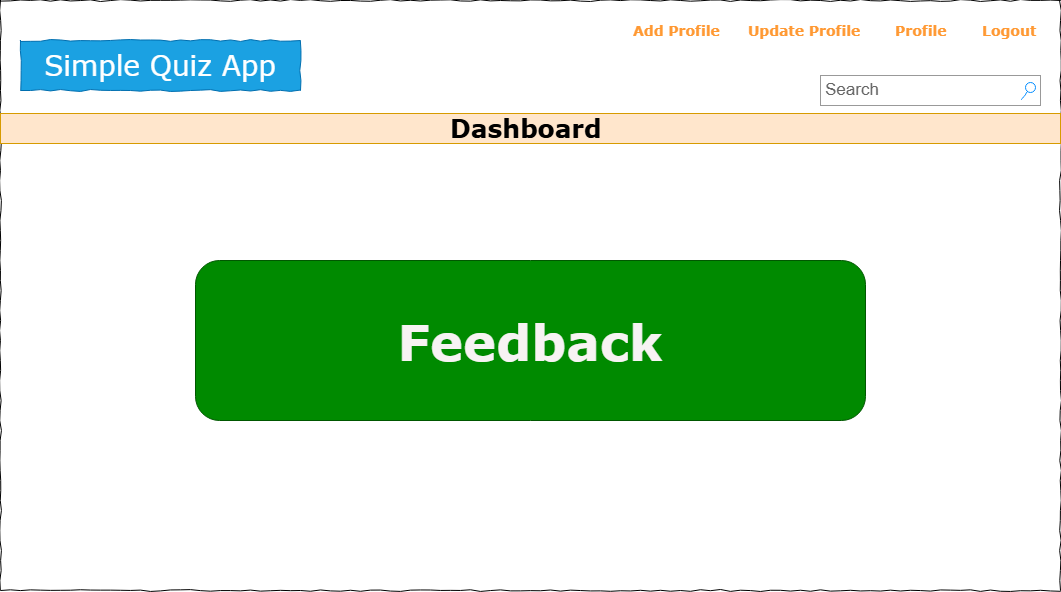

The diagram above was exported from draw.io. Its source (the exported page's mxGraphModel, read from the mxfile embedded in the PNG):
<mxGraphModel dx="1323" dy="687" grid="1" gridSize="10" guides="1" tooltips="1" connect="1" arrows="1" fold="1" page="1" pageScale="1" pageWidth="1100" pageHeight="850" background="#ffffff" math="0" shadow="0">
  <root>
    <mxCell id="0" />
    <mxCell id="1" parent="0" />
    <mxCell id="677b7b8949515195-1" value="" style="whiteSpace=wrap;html=1;rounded=0;shadow=0;labelBackgroundColor=none;strokeWidth=1;fontFamily=Verdana;fontSize=12;align=center;comic=1;" parent="1" vertex="1">
      <mxGeometry x="20" y="20" width="1060" height="590" as="geometry" />
    </mxCell>
    <mxCell id="677b7b8949515195-2" value="Simple Quiz App" style="whiteSpace=wrap;html=1;rounded=0;shadow=0;labelBackgroundColor=none;strokeWidth=1;fontFamily=Verdana;fontSize=28;align=center;comic=1;fillColor=#1ba1e2;fontColor=#ffffff;strokeColor=#006EAF;" parent="1" vertex="1">
      <mxGeometry x="40" y="60" width="280" height="50" as="geometry" />
    </mxCell>
    <mxCell id="677b7b8949515195-3" value="Search" style="strokeWidth=1;shadow=0;dashed=0;align=center;html=1;shape=mxgraph.mockup.forms.searchBox;strokeColor=#999999;mainText=;strokeColor2=#008cff;fontColor=#666666;fontSize=17;align=left;spacingLeft=3;rounded=0;labelBackgroundColor=none;comic=1;" parent="1" vertex="1">
      <mxGeometry x="840" y="95" width="220" height="30" as="geometry" />
    </mxCell>
    <mxCell id="677b7b8949515195-6" value="&lt;b&gt;Profile&lt;/b&gt;" style="text;html=1;points=[];align=left;verticalAlign=top;spacingTop=-4;fontSize=14;fontFamily=Verdana;fontColor=#FF9933;" parent="1" vertex="1">
      <mxGeometry x="913" y="40" width="60" height="20" as="geometry" />
    </mxCell>
    <mxCell id="677b7b8949515195-7" value="&lt;b&gt;Logout&lt;/b&gt;" style="text;html=1;points=[];align=left;verticalAlign=top;spacingTop=-4;fontSize=14;fontFamily=Verdana;fontColor=#FF9933;" parent="1" vertex="1">
      <mxGeometry x="1000" y="40" width="60" height="20" as="geometry" />
    </mxCell>
    <mxCell id="677b7b8949515195-9" value="" style="line;strokeWidth=1;html=1;rounded=0;shadow=0;labelBackgroundColor=none;fillColor=none;fontFamily=Verdana;fontSize=14;fontColor=#000000;align=center;comic=1;" parent="1" vertex="1">
      <mxGeometry x="20" y="140" width="1060" height="10" as="geometry" />
    </mxCell>
    <mxCell id="677b7b8949515195-11" value="&lt;b&gt;Update Profile&lt;/b&gt;" style="text;html=1;points=[];align=left;verticalAlign=top;spacingTop=-4;fontSize=14;fontFamily=Verdana;fontColor=#FF9933;" parent="1" vertex="1">
      <mxGeometry x="766" y="40" width="110" height="20" as="geometry" />
    </mxCell>
    <mxCell id="MLCTJnb5Hj3OZvhouMAX-5" value="&lt;h2 style=&quot;text-align: justify;&quot;&gt;&lt;font face=&quot;Verdana&quot;&gt;&lt;span style=&quot;font-size: 25px;&quot;&gt;Dashboard&amp;nbsp;&lt;/span&gt;&lt;/font&gt;&lt;/h2&gt;" style="text;html=1;align=center;verticalAlign=middle;whiteSpace=wrap;rounded=0;fillColor=#ffe6cc;strokeColor=#d79b00;" parent="1" vertex="1">
      <mxGeometry x="20" y="133" width="1060" height="30" as="geometry" />
    </mxCell>
    <mxCell id="Jlp56crHmbsvsJIN94MD-1" value="&lt;b style=&quot;font-family: Verdana; text-wrap-mode: nowrap;&quot;&gt;&lt;font style=&quot;font-size: 50px;&quot; color=&quot;#f7f3f3&quot;&gt;Feedback&lt;/font&gt;&lt;/b&gt;" style="rounded=1;whiteSpace=wrap;html=1;fillColor=#008a00;fontColor=#ffffff;strokeColor=#005700;" vertex="1" parent="1">
      <mxGeometry x="215" y="280" width="670" height="160" as="geometry" />
    </mxCell>
    <mxCell id="Jlp56crHmbsvsJIN94MD-2" value="&lt;b&gt;Add Profile&lt;/b&gt;" style="text;html=1;points=[];align=left;verticalAlign=top;spacingTop=-4;fontSize=14;fontFamily=Verdana;fontColor=#FF9933;" vertex="1" parent="1">
      <mxGeometry x="651" y="40" width="110" height="20" as="geometry" />
    </mxCell>
  </root>
</mxGraphModel>